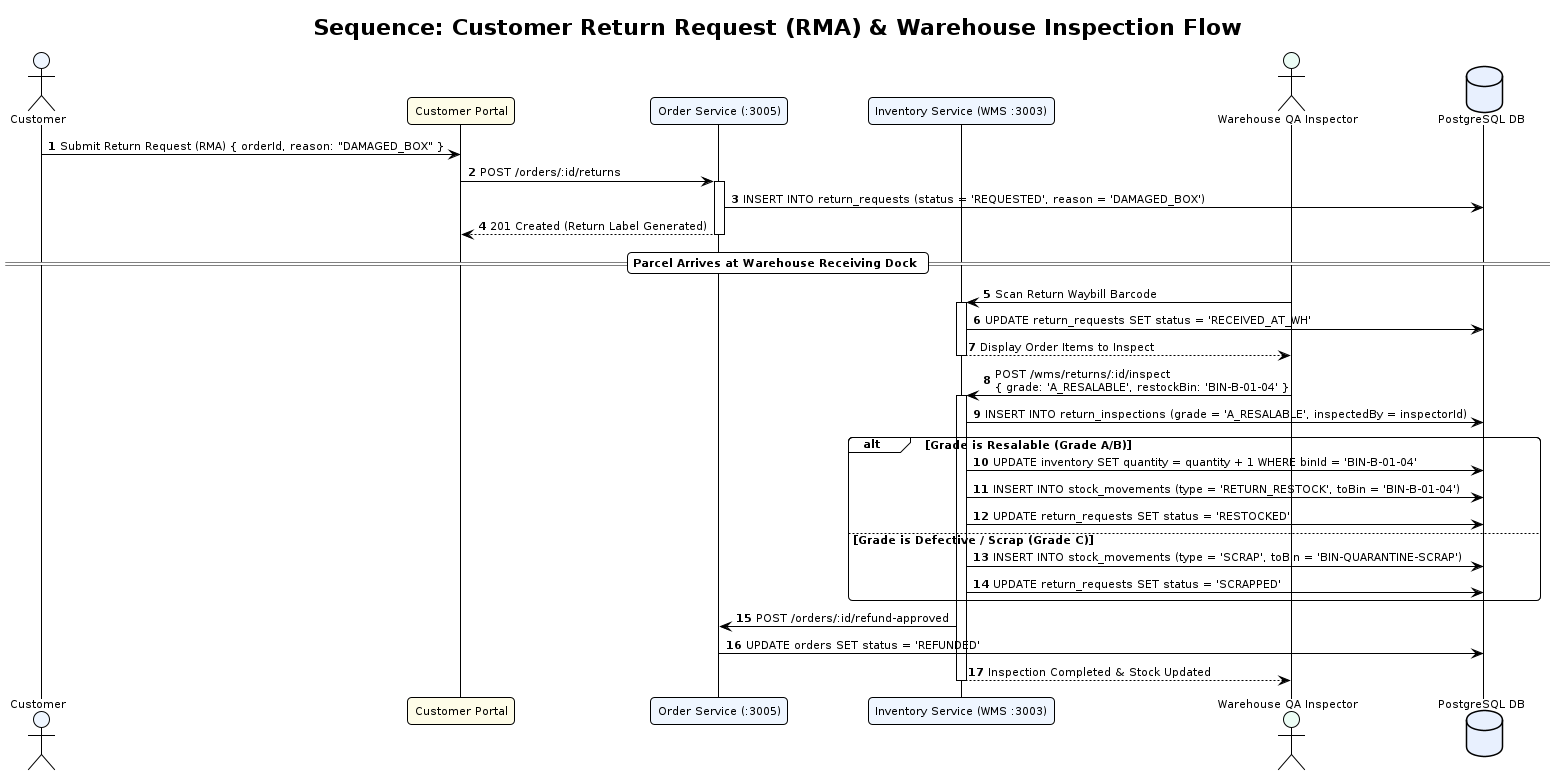

The diagram above was rendered by PlantUML. Its source (embedded in the PNG):
@startuml seq-rma-return-inspection
!pragma layout smetana
!theme plain
autonumber
skinparam defaultFontName "DejaVu Sans"
skinparam defaultFontSize 11
skinparam roundCorner 8
skinparam shadowing false

title Sequence: Customer Return Request (RMA) & Warehouse Inspection Flow

actor "Customer" as CUST #EFF6FF
participant "Customer Portal" as PORTAL #FEFCE8
participant "Order Service (:3005)" as ORDER_SVC #EFF6FF
participant "Inventory Service (WMS :3003)" as WMS_SVC #EFF6FF
actor "Warehouse QA Inspector" as INSPECTOR #ECFDF5
database "PostgreSQL DB" as DB #E8F0FE

CUST -> PORTAL: Submit Return Request (RMA) { orderId, reason: "DAMAGED_BOX" }
PORTAL -> ORDER_SVC: POST /orders/:id/returns
activate ORDER_SVC
ORDER_SVC -> DB: INSERT INTO return_requests (status = 'REQUESTED', reason = 'DAMAGED_BOX')
ORDER_SVC --> PORTAL: 201 Created (Return Label Generated)
deactivate ORDER_SVC

== Parcel Arrives at Warehouse Receiving Dock ==

INSPECTOR -> WMS_SVC: Scan Return Waybill Barcode
activate WMS_SVC
WMS_SVC -> DB: UPDATE return_requests SET status = 'RECEIVED_AT_WH'
WMS_SVC --> INSPECTOR: Display Order Items to Inspect
deactivate WMS_SVC

INSPECTOR -> WMS_SVC: POST /wms/returns/:id/inspect\n{ grade: 'A_RESALABLE', restockBin: 'BIN-B-01-04' }
activate WMS_SVC
WMS_SVC -> DB: INSERT INTO return_inspections (grade = 'A_RESALABLE', inspectedBy = inspectorId)
alt Grade is Resalable (Grade A/B)
  WMS_SVC -> DB: UPDATE inventory SET quantity = quantity + 1 WHERE binId = 'BIN-B-01-04'
  WMS_SVC -> DB: INSERT INTO stock_movements (type = 'RETURN_RESTOCK', toBin = 'BIN-B-01-04')
  WMS_SVC -> DB: UPDATE return_requests SET status = 'RESTOCKED'
else Grade is Defective / Scrap (Grade C)
  WMS_SVC -> DB: INSERT INTO stock_movements (type = 'SCRAP', toBin = 'BIN-QUARANTINE-SCRAP')
  WMS_SVC -> DB: UPDATE return_requests SET status = 'SCRAPPED'
end

WMS_SVC -> ORDER_SVC: POST /orders/:id/refund-approved
ORDER_SVC -> DB: UPDATE orders SET status = 'REFUNDED'
WMS_SVC --> INSPECTOR: Inspection Completed & Stock Updated
deactivate WMS_SVC
@enduml